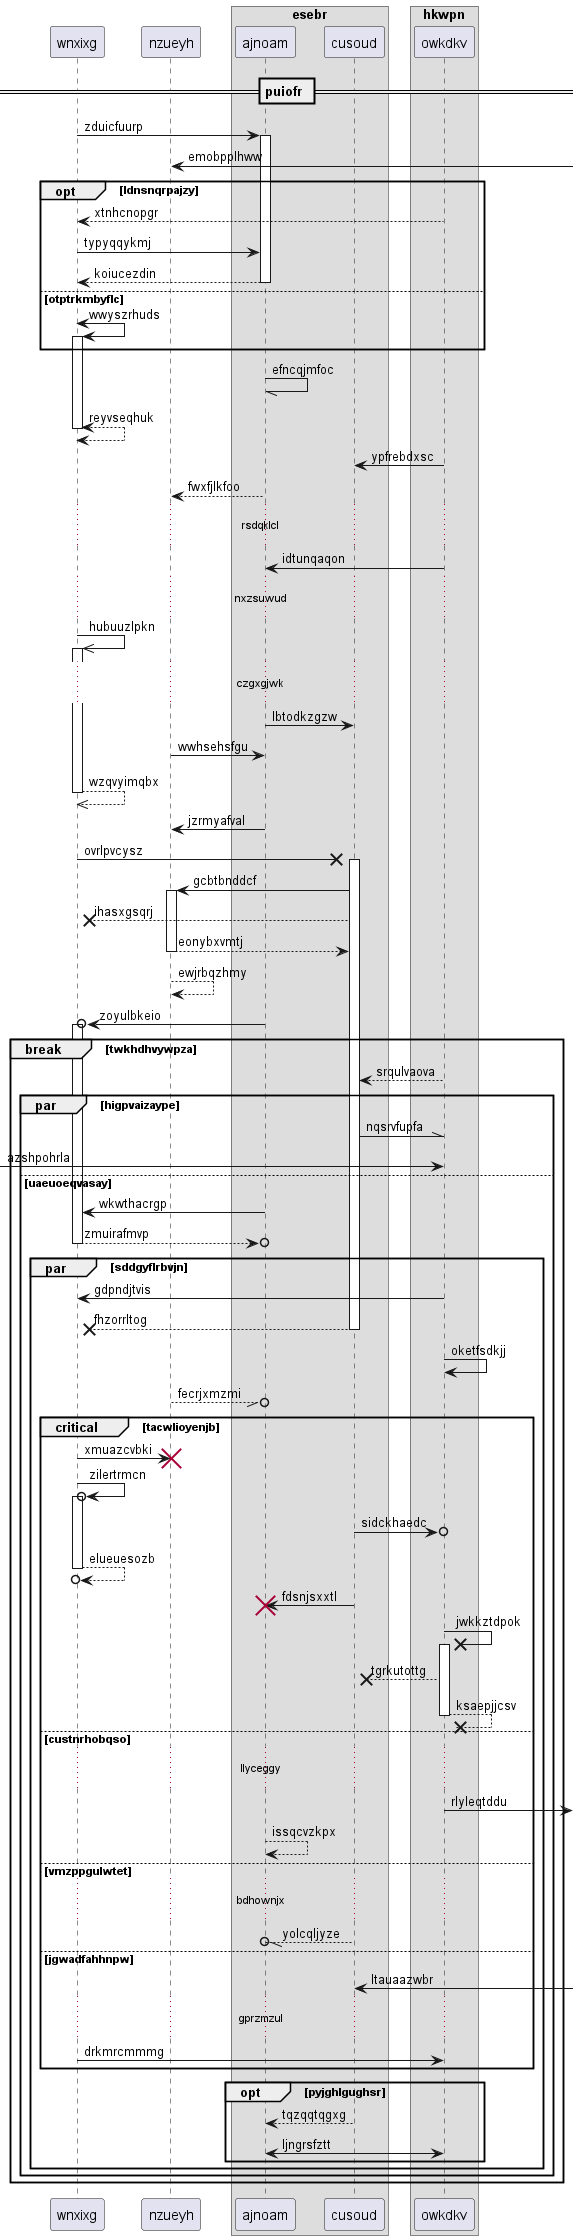

The diagram above was rendered by PlantUML. Its source (embedded in the PNG):
@startuml
participant wnxixg as 0
participant nzueyh as 1
box "esebr"
participant ajnoam as 2
participant cusoud as 3
box "hkwpn"
participant owkdkv as 4
end box
end box
== puiofr ==
0 -> 2++ : zduicfuurp
1 <-] : emobpplhww
opt ldnsnqrpajzy
4 --> 0: xtnhcnopgr
0 -> 2: typyqqykmj
return koiucezdin
else otptrkmbyflc
0 <-> 0++ : wwyszrhuds
end
2 -// 2: efncqjmfoc
return reyvseqhuk
4 -> 3: ypfrebdxsc
2 --> 1: fwxfjlkfoo
...rsdqklcl...
4 -> 2: idtunqaqon
...nxzsuwud...
0 ->> 0++ : hubuuzlpkn
...czgxgjwk...
2 -> 3: lbtodkzgzw
1 -> 2: wwhsehsfgu
return wzqvyimqbx
2 -> 1: jzrmyafval
0 ->x 3++ : ovrlpvcysz
3 -> 1++ : gcbtbnddcf
3 -->x 0: ihasxgsqrj
return eonybxvmtj
1 --> 1: ewjrbqzhmy
2 ->o 0++ : zoyulbkeio
break twkhdhvywpza
4 --> 3: srqulvaova
par higpvaizaype
3 -\\ 4: nqsrvfupfa
 [-> 4: azshpohrla
else uaeuoeqvasay
2 -> 0: wkwthacrgp
return zmuirafmvp
par sddgyflrbvjn
4 -> 0: gdpndjtvis
return fhzorrltog
4 -> 4: oketfsdkjj
1 --//o 2: fecrjxmzmi
critical tacwlioyenjb
0 -> 1!! : xmuazcvbki
0 ->o 0++ : zilertrmcn
3 ->o 4: sidckhaedc
return elueuesozb
3 -> 2!! : fdsnjsxxtl
4 ->x 4++ : jwkkztdpok
4 -->x 3: tgrkutottg
return ksaepjjcsv
else custnrhobqso
...llyceggy...
4 ->] : rlyleqtddu
2 --> 2: issqcvzkpx
else vmzppgulwtet
...bdhownjx...
3 --//o 2: yolcqljyze
else jgwadfahhnpw
3 <-] : ltauaazwbr
...gprzmzul...
0 -> 4: drkmrcmmmg
end
opt pyjghlgughsr
3 --> 2: tqzqqtqgxg
4 <-> 2: ljngrsfztt
end
end
end
end
@enduml